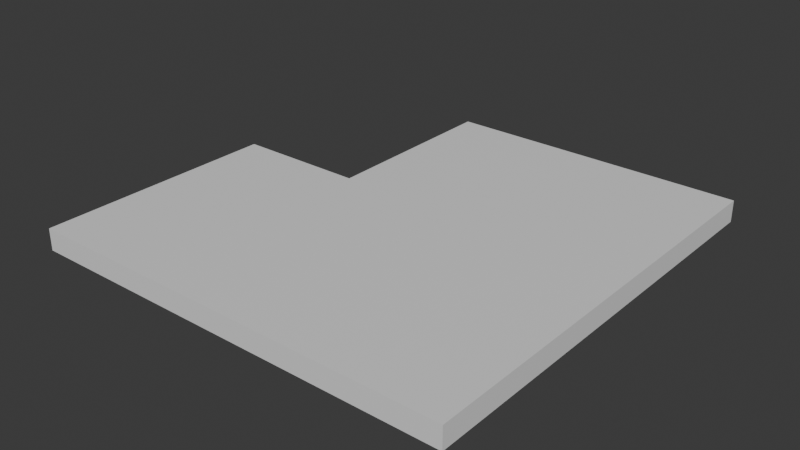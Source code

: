 # Source: roof.blend  (saved by Blender 4.0.36; exported with 4.5.12 LTS)
import bpy
from mathutils import Matrix  # noqa: F401  (used for matrix-valued properties, if any)

bpy.ops.wm.read_factory_settings(use_empty=True)
scene = bpy.context.scene
scene.name = 'Scene'

# ---- collections
col_collection = bpy.data.collections.new('Collection'); scene.collection.children.link(col_collection)

# ---- materials (node trees are filled in below, after node groups)
mat_material = bpy.data.materials.new('Material')
mat_material.alpha_threshold = 0.0
mat_material.use_transparent_shadow = False
mat_material.roughness = 0.5
mat_material.line_color = (0.0, 0.0, 0.0, 1.0)

# ---- node groups
ng_auto_smooth = bpy.data.node_groups.new('Auto Smooth', 'GeometryNodeTree')
_s = ng_auto_smooth.interface.new_socket(name='Geometry', in_out='OUTPUT', socket_type='NodeSocketGeometry')
_s = ng_auto_smooth.interface.new_socket(name='Geometry', in_out='INPUT', socket_type='NodeSocketGeometry')
_s = ng_auto_smooth.interface.new_socket(name='Angle', in_out='INPUT', socket_type='NodeSocketFloat')
_s.subtype = 'ANGLE'
_s.min_value = 0.0
_s.max_value = 3.142
ng_auto_smooth.is_modifier = True
_N = ng_auto_smooth.nodes; _L = ng_auto_smooth.links
n0 = _N.new('NodeGroupOutput'); n0.name = 'Group Output'; n0.location = (480, -100)
n1 = _N.new('NodeGroupInput'); n1.name = 'Group Input'; n1.location = (-420, -300)
n2 = _N.new('NodeGroupInput'); n2.name = 'Group Input.001'; n2.location = (-60, -100)
n3 = _N.new('GeometryNodeSetShadeSmooth'); n3.name = 'Set Shade Smooth'; n3.location = (120, -100)
n3.domain = 'EDGE'
n4 = _N.new('GeometryNodeSetShadeSmooth'); n4.name = 'Set Shade Smooth.001'; n4.location = (300, -100)
n5 = _N.new('GeometryNodeInputMeshEdgeAngle'); n5.name = 'Edge Angle'; n5.location = (-420, -220)
n6 = _N.new('GeometryNodeInputEdgeSmooth'); n6.name = 'Is Edge Smooth'; n6.location = (-60, -160)
n7 = _N.new('GeometryNodeInputShadeSmooth'); n7.name = 'Is Face Smooth'; n7.location = (-240, -340)
n8 = _N.new('FunctionNodeBooleanMath'); n8.name = 'Boolean Math'; n8.location = (-60, -220)
n9 = _N.new('FunctionNodeCompare'); n9.name = 'Compare'; n9.location = (-240, -180)
n9.operation = 'LESS_EQUAL'
_L.new(n5.outputs[0], n9.inputs[0])
_L.new(n4.outputs[0], n0.inputs[0])
_L.new(n1.outputs[1], n9.inputs[1])
_L.new(n9.outputs[0], n8.inputs[0])
_L.new(n7.outputs[0], n8.inputs[1])
_L.new(n2.outputs[0], n3.inputs[0])
_L.new(n6.outputs[0], n3.inputs[1])
_L.new(n3.outputs[0], n4.inputs[0])
_L.new(n8.outputs[0], n3.inputs[2])
n0.is_active_output = True

# ---- material node trees
mat_material.use_nodes = True; mat_material.node_tree.nodes.clear()
_N = mat_material.node_tree.nodes; _L = mat_material.node_tree.links
n0 = _N.new('ShaderNodeOutputMaterial'); n0.name = 'Material Output'; n0.location = (300, 300)
n1 = _N.new('ShaderNodeBsdfPrincipled'); n1.name = 'Principled BSDF'; n1.location = (10, 300)
n1.inputs[3].default_value = 1.45
_L.new(n1.outputs[0], n0.inputs[0])
n0.is_active_output = True

# ---- world
world_world = bpy.data.worlds.new('World'); scene.world = world_world
world_world.use_nodes = True; world_world.node_tree.nodes.clear()
_N = world_world.node_tree.nodes; _L = world_world.node_tree.links
n0 = _N.new('ShaderNodeOutputWorld'); n0.name = 'World Output'; n0.location = (300, 300)
n1 = _N.new('ShaderNodeBackground'); n1.name = 'Background'; n1.location = (10, 300)
n1.inputs[0].default_value = (0.05088, 0.05088, 0.05088, 1.0)
_L.new(n1.outputs[0], n0.inputs[0])
n0.is_active_output = True
world_world.color = (0.05088, 0.05088, 0.05088)
world_world.use_sun_shadow = False
world_world.sun_shadow_jitter_overblur = 0.0

# ---- meshes
me_cube = bpy.data.meshes.new('Cube')
me_cube.from_pydata([(-0.5623, -1.0, 1.0), (-0.5623, -1.0, -1.0), (0.6946, -1.0, 1.0), (0.6946, -1.0, -1.0), (0.01902, -0.3901, -1.0), (0.01902, -0.3901, 1.0)], [], [(5, 0, 2), (4, 3, 1), (3, 2, 0, 1), (4, 1, 0, 5), (4, 5, 2, 3)])
me_cube.polygons.foreach_set('use_smooth', [True] * 5)
_uv = me_cube.uv_layers.new(name='UVMap')
_uv.uv.foreach_set('vector', [0.7476, 0.6738, 0.8203, 0.75, 0.6632, 0.75, 0.2524, 0.6738, 0.3368, 0.75, 0.1797, 0.75, 0.375, 0.7882, 0.625, 0.7882, 0.625, 0.9453, 0.375, 0.9453, 0.375, 0.7964, 0.375, 0.9453, 0.8203, 0.75, 0.7476, 0.6738, 0.2524, 0.6738, 0.7476, 0.6738, 0.625, 0.7882, 0.3368, 0.75])
me_cube.materials.append(mat_material)
me_cube.use_mirror_vertex_groups = False
me_cube.update()
me_cube_002 = bpy.data.meshes.new('Cube.002')
me_cube_002.from_pydata([(-1.0, -1.0, 1.0), (-1.0, -1.0, -1.0), (-0.5623, -1.0, 1.0), (-0.5623, -1.0, -1.0), (-1.0, -0.3619, 1.0), (-1.0, -0.3792, -1.0), (-0.1772, -0.596, -1.0), (-0.1641, -0.5822, 1.0)], [], [(3, 2, 0, 1), (5, 6, 3, 1), (4, 0, 2, 7), (3, 2, 7, 6), (1, 0, 4, 5), (6, 7, 4, 5)])
me_cube_002.polygons.foreach_set('use_smooth', [True] * 6)
_uv = me_cube_002.uv_layers.new(name='UVMap')
_uv.uv.foreach_set('vector', [0.375, 0.9453, 0.625, 0.9453, 0.625, 1.0, 0.375, 1.0, 0.125, 0.6724, 0.2278, 0.6995, 0.1797, 0.75, 0.125, 0.75, 0.875, 0.6702, 0.875, 0.75, 0.8203, 0.75, 0.7705, 0.6978, 0.375, 0.9453, 0.625, 0.9453, 0.625, 0.8433, 0.375, 0.8466, 0.375, 0.0, 0.625, 0.0, 0.625, 0.07976, 0.375, 0.0776, 0.2278, 0.6995, 0.7705, 0.6978, 0.625, 0.07976, 0.125, 0.6724])
me_cube_002.materials.append(mat_material)
me_cube_002.use_mirror_vertex_groups = False
me_cube_002.update()
me_cube_003 = bpy.data.meshes.new('Cube.003')
me_cube_003.from_pydata([(0.6946, -1.0, 1.0), (0.6946, -1.0, -1.0), (0.01902, -0.3901, -1.0), (0.01902, -0.3901, 1.0), (0.3883, -0.002738, 1.0), (0.7904, -1.0, 1.0), (0.7904, -1.0, -1.0), (0.3883, -0.002738, -1.0)], [], [(7, 2, 3, 4), (7, 6, 1, 2), (4, 3, 0, 5), (6, 5, 0, 1), (1, 2, 3, 0), (6, 7, 4, 5)])
me_cube_003.polygons.foreach_set('use_smooth', [True] * 6)
_uv = me_cube_003.uv_layers.new(name='UVMap')
_uv.uv.foreach_set('vector', [0.375, 0.7018, 0.375, 0.7964, 0.7476, 0.6738, 0.7015, 0.6253, 0.2985, 0.6253, 0.3488, 0.75, 0.3368, 0.75, 0.2524, 0.6738, 0.7015, 0.6253, 0.7476, 0.6738, 0.6632, 0.75, 0.6512, 0.75, 0.375, 0.7762, 0.625, 0.7762, 0.625, 0.7882, 0.375, 0.7882, 0.375, 0.7882, 0.375, 0.7964, 0.7476, 0.6738, 0.625, 0.7882, 0.375, 0.7762, 0.375, 0.7018, 0.7015, 0.6253, 0.625, 0.7762])
me_cube_003.materials.append(mat_material)
me_cube_003.use_mirror_vertex_groups = False
me_cube_003.update()
me_cube_004 = bpy.data.meshes.new('Cube.004')
me_cube_004.from_pydata([(1.0, 1.0, 1.0), (1.0, 1.0, -1.0), (1.0, 0.6389, 1.0), (1.0, 0.6389, -1.0), (-0.01601, 1.0, -1.0), (-0.01601, 1.0, 1.0), (0.3883, -0.002738, 1.0), (0.3883, -0.002738, -1.0)], [], [(5, 0, 1, 4), (5, 6, 2, 0), (1, 0, 2, 3), (7, 6, 2, 3), (1, 3, 7, 4), (7, 4, 5, 6)])
me_cube_004.polygons.foreach_set('use_smooth', [True] * 6)
_uv = me_cube_004.uv_layers.new(name='UVMap')
_uv.uv.foreach_set('vector', [0.625, 0.373, 0.625, 0.5, 0.375, 0.5, 0.375, 0.373, 0.752, 0.5, 0.7015, 0.6253, 0.625, 0.5451, 0.625, 0.5, 0.375, 0.5, 0.625, 0.5, 0.625, 0.5451, 0.375, 0.5451, 0.375, 0.7018, 0.625, 0.7018, 0.625, 0.5451, 0.375, 0.5451, 0.375, 0.5, 0.375, 0.5451, 0.2985, 0.6253, 0.248, 0.5, 0.2985, 0.6253, 0.248, 0.5, 0.625, 0.373, 0.7015, 0.6253])
me_cube_004.materials.append(mat_material)
me_cube_004.use_mirror_vertex_groups = False
me_cube_004.update()
me_cube_005 = bpy.data.meshes.new('Cube.005')
me_cube_005.from_pydata([(1.0, -1.0, 1.0), (1.0, -1.0, -1.0), (1.0, 0.6389, 1.0), (1.0, 0.6389, -1.0), (0.3883, -0.002738, 1.0), (0.7904, -1.0, 1.0), (0.7904, -1.0, -1.0), (0.3883, -0.002738, -1.0)], [], [(3, 2, 0, 1), (3, 1, 6, 7), (1, 0, 5, 6), (3, 7, 4, 2), (2, 4, 5, 0), (7, 4, 5, 6)])
me_cube_005.polygons.foreach_set('use_smooth', [True] * 6)
_uv = me_cube_005.uv_layers.new(name='UVMap')
_uv.uv.foreach_set('vector', [0.375, 0.5451, 0.625, 0.5451, 0.625, 0.75, 0.375, 0.75, 0.375, 0.5451, 0.375, 0.75, 0.3488, 0.75, 0.2985, 0.6253, 0.375, 0.75, 0.625, 0.75, 0.625, 0.7762, 0.375, 0.7762, 0.375, 0.5451, 0.375, 0.7018, 0.7015, 0.6253, 0.625, 0.5451, 0.625, 0.5451, 0.7015, 0.6253, 0.6512, 0.75, 0.625, 0.75, 0.375, 0.7018, 0.7015, 0.6253, 0.6512, 0.75, 0.375, 0.7762])
me_cube_005.materials.append(mat_material)
me_cube_005.use_mirror_vertex_groups = False
me_cube_005.update()
me_cube_006 = bpy.data.meshes.new('Cube.006')
me_cube_006.from_pydata([(-0.397, 0.1275, 1.0), (-0.397, 1.0, 1.0), (-0.397, 1.0, -1.0), (-0.397, 0.1275, -1.0), (-0.5544, 0.1275, 1.0), (-0.5544, 0.1275, -1.0), (0.01902, -0.3901, -1.0), (0.01902, -0.3901, 1.0), (-0.01601, 1.0, -1.0), (-0.01601, 1.0, 1.0), (0.3883, -0.002738, 1.0), (0.3883, -0.002738, -1.0)], [], [(3, 0, 1, 2), (8, 11, 6, 5, 3, 2), (0, 3, 5, 4), (6, 5, 4, 7), (6, 7, 10, 11), (4, 7, 10, 9, 1, 0), (1, 9, 8, 2), (8, 9, 10, 11)])
me_cube_006.polygons.foreach_set('use_smooth', [0, 1, 0, 1, 1, 1, 1, 1])
_uv = me_cube_006.uv_layers.new(name='UVMap')
_uv.uv.foreach_set('vector', [0.4813, 0.75, 0.5188, 0.75, 0.5188, 0.5996, 0.4812, 0.5996, 0.248, 0.5, 0.2985, 0.6253, 0.2524, 0.6738, 0.1807, 0.6091, 0.2004, 0.6091, 0.2004, 0.5, 0.5188, 0.75, 0.4813, 0.75, 0.4813, 0.809, 0.5188, 0.809, 0.375, 0.7964, 0.4813, 0.809, 0.8193, 0.6091, 0.625, 0.7964, 0.375, 0.7964, 0.625, 0.7964, 0.625, 0.7018, 0.375, 0.7018, 0.8193, 0.6091, 0.7476, 0.6738, 0.7015, 0.6253, 0.752, 0.5, 0.7996, 0.5, 0.7996, 0.6091, 0.625, 0.3254, 0.625, 0.373, 0.375, 0.373, 0.375, 0.3254, 0.375, 0.373, 0.625, 0.373, 0.7015, 0.6253, 0.375, 0.7018])
me_cube_006.materials.append(mat_material)
me_cube_006.use_mirror_vertex_groups = False
me_cube_006.update()
me_cube_007 = bpy.data.meshes.new('Cube.007')
me_cube_007.from_pydata([(-1.0, 0.1275, 1.0), (-1.0, 0.1275, -1.0), (-0.5544, 0.1275, 1.0), (-0.5544, 0.1275, -1.0), (0.01902, -0.3901, -1.0), (0.01902, -0.3901, 1.0), (-1.0, -0.3619, 1.0), (-1.0, -0.3792, -1.0), (-0.1772, -0.596, -1.0), (-0.1641, -0.5822, 1.0)], [], [(7, 6, 0, 1), (2, 3, 1, 0), (8, 9, 5, 4), (5, 2, 3, 4), (3, 4, 8, 7, 1), (0, 6, 9, 5, 2), (7, 6, 9, 8)])
me_cube_007.polygons.foreach_set('use_smooth', [1, 0, 1, 1, 1, 1, 1])
_uv = me_cube_007.uv_layers.new(name='UVMap')
_uv.uv.foreach_set('vector', [0.375, 0.0776, 0.625, 0.07976, 0.625, 0.1409, 0.375, 0.1409, 0.5188, 0.809, 0.4813, 0.809, 0.4812, 0.9761, 0.5187, 0.9761, 0.375, 0.8466, 0.625, 0.8433, 0.625, 0.7964, 0.375, 0.7964, 0.7476, 0.6738, 0.8193, 0.6091, 0.4813, 0.809, 0.2524, 0.6738, 0.1807, 0.6091, 0.2524, 0.6738, 0.2278, 0.6995, 0.125, 0.6724, 0.125, 0.6091, 0.875, 0.6091, 0.875, 0.6702, 0.7705, 0.6978, 0.7476, 0.6738, 0.8193, 0.6091, 0.375, 0.0776, 0.625, 0.07976, 0.7705, 0.6978, 0.375, 0.8466])
me_cube_007.materials.append(mat_material)
me_cube_007.use_mirror_vertex_groups = False
me_cube_007.update()

# ---- objects
ob_cube1 = bpy.data.objects.new('cube1', me_cube)
ob_cube3 = bpy.data.objects.new('cube3', me_cube_002)
ob_cube2 = bpy.data.objects.new('cube2', me_cube_003)
ob_cube7 = bpy.data.objects.new('cube7', me_cube_004)
ob_cube5 = bpy.data.objects.new('cube5', me_cube_005)
ob_cube6 = bpy.data.objects.new('cube6', me_cube_006)
ob_cube4 = bpy.data.objects.new('cube4', me_cube_007)

# ---- transforms, parenting, visibility, modifiers, constraints
ob_cube1.location = (0.0, 0.0, 0.0)
ob_cube1.scale = (3.0, 3.0, 0.15)
ob_cube1.lock_rotations_4d = False
ob_cube1.empty_display_type = 'ARROWS'
ob_cube1.lineart.crease_threshold = 0.0
_m = ob_cube1.modifiers.new('Auto Smooth', 'NODES')
_m.node_group = ng_auto_smooth
_gi = [s.identifier for s in ng_auto_smooth.interface.items_tree if s.item_type == 'SOCKET' and s.in_out == 'INPUT']
_m[_gi[1]] = 0.5236  # Angle
ob_cube3.location = (0.0, 0.0, 0.0)
ob_cube3.scale = (3.0, 3.0, 0.15)
ob_cube3.lock_rotations_4d = False
ob_cube3.empty_display_type = 'ARROWS'
ob_cube3.lineart.crease_threshold = 0.0
_m = ob_cube3.modifiers.new('Auto Smooth', 'NODES')
_m.node_group = ng_auto_smooth
_gi = [s.identifier for s in ng_auto_smooth.interface.items_tree if s.item_type == 'SOCKET' and s.in_out == 'INPUT']
_m[_gi[1]] = 0.5236  # Angle
ob_cube2.location = (0.0, 0.0, 0.0)
ob_cube2.scale = (3.0, 3.0, 0.15)
ob_cube2.lock_rotations_4d = False
ob_cube2.empty_display_type = 'ARROWS'
ob_cube2.lineart.crease_threshold = 0.0
_m = ob_cube2.modifiers.new('Auto Smooth', 'NODES')
_m.node_group = ng_auto_smooth
_gi = [s.identifier for s in ng_auto_smooth.interface.items_tree if s.item_type == 'SOCKET' and s.in_out == 'INPUT']
_m[_gi[1]] = 0.5236  # Angle
ob_cube7.location = (0.0, 0.0, 0.0)
ob_cube7.scale = (3.0, 3.0, 0.15)
ob_cube7.lock_rotations_4d = False
ob_cube7.empty_display_type = 'ARROWS'
ob_cube7.lineart.crease_threshold = 0.0
_m = ob_cube7.modifiers.new('Auto Smooth', 'NODES')
_m.node_group = ng_auto_smooth
_gi = [s.identifier for s in ng_auto_smooth.interface.items_tree if s.item_type == 'SOCKET' and s.in_out == 'INPUT']
_m[_gi[1]] = 0.5236  # Angle
ob_cube5.location = (0.0, 0.0, 0.0)
ob_cube5.scale = (3.0, 3.0, 0.15)
ob_cube5.lock_rotations_4d = False
ob_cube5.empty_display_type = 'ARROWS'
ob_cube5.lineart.crease_threshold = 0.0
_m = ob_cube5.modifiers.new('Auto Smooth', 'NODES')
_m.node_group = ng_auto_smooth
_gi = [s.identifier for s in ng_auto_smooth.interface.items_tree if s.item_type == 'SOCKET' and s.in_out == 'INPUT']
_m[_gi[1]] = 0.5236  # Angle
ob_cube6.location = (0.0, 0.0, 0.0)
ob_cube6.scale = (3.0, 3.0, 0.15)
ob_cube6.lock_rotations_4d = False
ob_cube6.empty_display_type = 'ARROWS'
ob_cube6.lineart.crease_threshold = 0.0
_m = ob_cube6.modifiers.new('Auto Smooth', 'NODES')
_m.node_group = ng_auto_smooth
_gi = [s.identifier for s in ng_auto_smooth.interface.items_tree if s.item_type == 'SOCKET' and s.in_out == 'INPUT']
_m[_gi[1]] = 0.5236  # Angle
ob_cube4.location = (0.0, 0.0, 0.0)
ob_cube4.scale = (3.0, 3.0, 0.15)
ob_cube4.lock_rotations_4d = False
ob_cube4.empty_display_type = 'ARROWS'
ob_cube4.lineart.crease_threshold = 0.0
_m = ob_cube4.modifiers.new('Auto Smooth', 'NODES')
_m.node_group = ng_auto_smooth
_gi = [s.identifier for s in ng_auto_smooth.interface.items_tree if s.item_type == 'SOCKET' and s.in_out == 'INPUT']
_m[_gi[1]] = 0.5236  # Angle

# ---- collection membership
col_collection.objects.link(ob_cube1)
col_collection.objects.link(ob_cube3)
col_collection.objects.link(ob_cube2)
col_collection.objects.link(ob_cube7)
col_collection.objects.link(ob_cube5)
col_collection.objects.link(ob_cube6)
col_collection.objects.link(ob_cube4)

# ---- scene / render settings (as saved in the file)
scene.frame_start = 1; scene.frame_end = 250; scene.frame_set(1)
scene.render.engine = 'BLENDER_EEVEE_NEXT'
scene.cycles.sampling_pattern = 'TABULATED_SOBOL'
bpy.context.view_layer.update()

# ---- added for rendering (the .blend has no active camera and no usable light): camera, sun
cam_auto = bpy.data.cameras.new('AutoCamera')
cam_auto.lens = 50.0
cam_auto.sensor_width = 36.0
cam_auto.clip_end = 1000.0
ob_auto_camera = bpy.data.objects.new('AutoCamera', cam_auto)
scene.collection.objects.link(ob_auto_camera)
ob_auto_camera.location = (7.8557, -9.42684, 6.28456)
ob_auto_camera.rotation_euler = (1.09748, -7.21219e-08, 0.694738)
scene.camera = ob_auto_camera
light_auto_sun = bpy.data.lights.new('AutoSun', 'SUN')
light_auto_sun.energy = 3.0
light_auto_sun.angle = 0.0523599
ob_auto_sun = bpy.data.objects.new('AutoSun', light_auto_sun)
scene.collection.objects.link(ob_auto_sun)
ob_auto_sun.rotation_euler = (0.872665, 0.174533, 0.523599)
bpy.context.view_layer.update()
